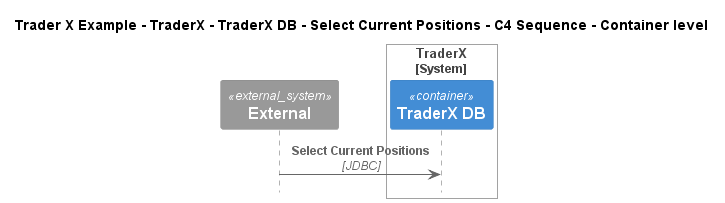

The diagram above was rendered by PlantUML. Its source (embedded in the PNG):
@startuml
!include ..\..\..\..\..\..\..\.c4s\C4_Sequence.puml

title Trader X Example - TraderX - TraderX DB - Select Current Positions - C4 Sequence - Container level

System_Ext(C4InterFlow.SoftwareSystems.ExternalSystem, "External", "")

System_Boundary(TraderXExample.SoftwareSystems.TraderX, "TraderX")
    ContainerDb(TraderXExample.SoftwareSystems.TraderX.Containers.TraderXDB, "TraderX DB", "", "Database which stores account")
Boundary_End()

Rel(C4InterFlow.SoftwareSystems.ExternalSystem, TraderXExample.SoftwareSystems.TraderX.Containers.TraderXDB, "Select Current Positions", "JDBC")


@enduml